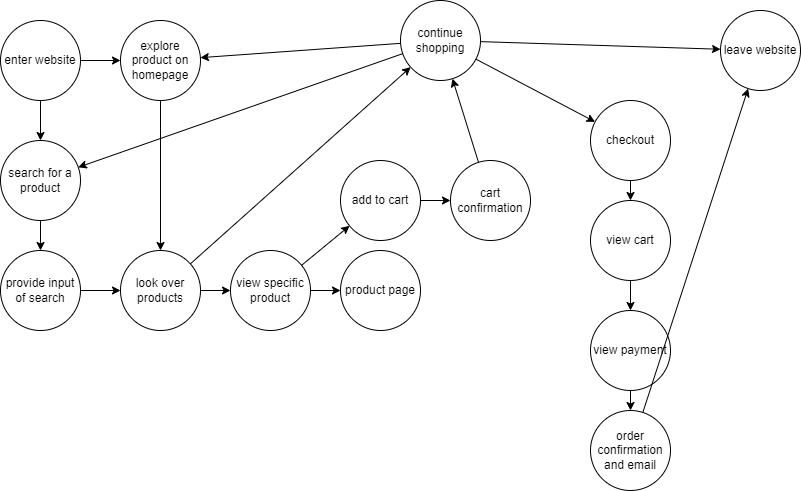

The diagram above was exported from draw.io. Its source (the exported page's mxGraphModel, read from the mxfile embedded in the PNG):
<mxGraphModel dx="1118" dy="529" grid="1" gridSize="10" guides="1" tooltips="1" connect="1" arrows="1" fold="1" page="1" pageScale="1" pageWidth="850" pageHeight="1100" math="0" shadow="0">
  <root>
    <mxCell id="0" />
    <mxCell id="1" parent="0" />
    <mxCell id="2" value="enter website" style="ellipse;whiteSpace=wrap;html=1;aspect=fixed;" vertex="1" parent="1">
      <mxGeometry x="40" y="40" width="80" height="80" as="geometry" />
    </mxCell>
    <mxCell id="3" value="search for a product" style="ellipse;whiteSpace=wrap;html=1;aspect=fixed;" vertex="1" parent="1">
      <mxGeometry x="40" y="160" width="80" height="80" as="geometry" />
    </mxCell>
    <mxCell id="4" value="explore product on homepage" style="ellipse;whiteSpace=wrap;html=1;aspect=fixed;" vertex="1" parent="1">
      <mxGeometry x="160" y="40" width="80" height="80" as="geometry" />
    </mxCell>
    <mxCell id="5" value="look over products" style="ellipse;whiteSpace=wrap;html=1;aspect=fixed;" vertex="1" parent="1">
      <mxGeometry x="160" y="270" width="80" height="80" as="geometry" />
    </mxCell>
    <mxCell id="6" value="provide input of search&lt;br&gt;" style="ellipse;whiteSpace=wrap;html=1;aspect=fixed;" vertex="1" parent="1">
      <mxGeometry x="40" y="270" width="80" height="80" as="geometry" />
    </mxCell>
    <mxCell id="9" value="" style="endArrow=classic;html=1;" edge="1" parent="1" source="2" target="3">
      <mxGeometry width="50" height="50" relative="1" as="geometry">
        <mxPoint x="480" y="210" as="sourcePoint" />
        <mxPoint x="530" y="160" as="targetPoint" />
      </mxGeometry>
    </mxCell>
    <mxCell id="10" value="" style="endArrow=classic;html=1;" edge="1" parent="1" source="2" target="4">
      <mxGeometry width="50" height="50" relative="1" as="geometry">
        <mxPoint x="480" y="210" as="sourcePoint" />
        <mxPoint x="530" y="160" as="targetPoint" />
      </mxGeometry>
    </mxCell>
    <mxCell id="11" value="" style="endArrow=classic;html=1;" edge="1" parent="1" source="3" target="6">
      <mxGeometry width="50" height="50" relative="1" as="geometry">
        <mxPoint x="480" y="210" as="sourcePoint" />
        <mxPoint x="530" y="160" as="targetPoint" />
      </mxGeometry>
    </mxCell>
    <mxCell id="12" value="" style="endArrow=classic;html=1;" edge="1" parent="1" source="6" target="5">
      <mxGeometry width="50" height="50" relative="1" as="geometry">
        <mxPoint x="480" y="210" as="sourcePoint" />
        <mxPoint x="530" y="160" as="targetPoint" />
      </mxGeometry>
    </mxCell>
    <mxCell id="13" value="" style="endArrow=classic;html=1;" edge="1" parent="1" source="4" target="5">
      <mxGeometry width="50" height="50" relative="1" as="geometry">
        <mxPoint x="480" y="210" as="sourcePoint" />
        <mxPoint x="530" y="160" as="targetPoint" />
      </mxGeometry>
    </mxCell>
    <mxCell id="14" value="view specific product" style="ellipse;whiteSpace=wrap;html=1;aspect=fixed;" vertex="1" parent="1">
      <mxGeometry x="270" y="270" width="80" height="80" as="geometry" />
    </mxCell>
    <mxCell id="15" value="" style="endArrow=classic;html=1;" edge="1" parent="1" source="5" target="18">
      <mxGeometry width="50" height="50" relative="1" as="geometry">
        <mxPoint x="480" y="200" as="sourcePoint" />
        <mxPoint x="530" y="150" as="targetPoint" />
      </mxGeometry>
    </mxCell>
    <mxCell id="16" value="" style="endArrow=classic;html=1;" edge="1" parent="1" source="5" target="14">
      <mxGeometry width="50" height="50" relative="1" as="geometry">
        <mxPoint x="480" y="200" as="sourcePoint" />
        <mxPoint x="530" y="150" as="targetPoint" />
      </mxGeometry>
    </mxCell>
    <mxCell id="17" value="add to cart" style="ellipse;whiteSpace=wrap;html=1;aspect=fixed;" vertex="1" parent="1">
      <mxGeometry x="380" y="180" width="80" height="80" as="geometry" />
    </mxCell>
    <mxCell id="18" value="continue shopping" style="ellipse;whiteSpace=wrap;html=1;aspect=fixed;" vertex="1" parent="1">
      <mxGeometry x="440" y="20" width="80" height="80" as="geometry" />
    </mxCell>
    <mxCell id="20" value="" style="endArrow=classic;html=1;" edge="1" parent="1" source="14" target="17">
      <mxGeometry width="50" height="50" relative="1" as="geometry">
        <mxPoint x="480" y="180" as="sourcePoint" />
        <mxPoint x="530" y="130" as="targetPoint" />
      </mxGeometry>
    </mxCell>
    <mxCell id="22" value="product page" style="ellipse;whiteSpace=wrap;html=1;aspect=fixed;" vertex="1" parent="1">
      <mxGeometry x="380" y="270" width="80" height="80" as="geometry" />
    </mxCell>
    <mxCell id="23" value="" style="endArrow=classic;html=1;" edge="1" parent="1" source="14" target="22">
      <mxGeometry width="50" height="50" relative="1" as="geometry">
        <mxPoint x="480" y="180" as="sourcePoint" />
        <mxPoint x="530" y="130" as="targetPoint" />
      </mxGeometry>
    </mxCell>
    <mxCell id="24" value="" style="endArrow=classic;html=1;" edge="1" parent="1" source="17" target="25">
      <mxGeometry width="50" height="50" relative="1" as="geometry">
        <mxPoint x="480" y="180" as="sourcePoint" />
        <mxPoint x="530" y="130" as="targetPoint" />
      </mxGeometry>
    </mxCell>
    <mxCell id="25" value="cart confirmation" style="ellipse;whiteSpace=wrap;html=1;aspect=fixed;" vertex="1" parent="1">
      <mxGeometry x="490" y="180" width="80" height="80" as="geometry" />
    </mxCell>
    <mxCell id="26" value="" style="endArrow=classic;html=1;" edge="1" parent="1" source="25" target="18">
      <mxGeometry width="50" height="50" relative="1" as="geometry">
        <mxPoint x="480" y="180" as="sourcePoint" />
        <mxPoint x="530" y="130" as="targetPoint" />
      </mxGeometry>
    </mxCell>
    <mxCell id="27" value="" style="endArrow=classic;html=1;" edge="1" parent="1" source="18" target="28">
      <mxGeometry width="50" height="50" relative="1" as="geometry">
        <mxPoint x="480" y="180" as="sourcePoint" />
        <mxPoint x="630" y="60" as="targetPoint" />
      </mxGeometry>
    </mxCell>
    <mxCell id="28" value="leave website" style="ellipse;whiteSpace=wrap;html=1;aspect=fixed;" vertex="1" parent="1">
      <mxGeometry x="760" y="30" width="80" height="80" as="geometry" />
    </mxCell>
    <mxCell id="29" value="checkout" style="ellipse;whiteSpace=wrap;html=1;aspect=fixed;" vertex="1" parent="1">
      <mxGeometry x="630" y="120" width="80" height="80" as="geometry" />
    </mxCell>
    <mxCell id="30" value="" style="endArrow=classic;html=1;" edge="1" parent="1" source="18" target="3">
      <mxGeometry width="50" height="50" relative="1" as="geometry">
        <mxPoint x="480" y="180" as="sourcePoint" />
        <mxPoint x="530" y="130" as="targetPoint" />
      </mxGeometry>
    </mxCell>
    <mxCell id="31" value="" style="endArrow=classic;html=1;" edge="1" parent="1" source="18" target="4">
      <mxGeometry width="50" height="50" relative="1" as="geometry">
        <mxPoint x="480" y="180" as="sourcePoint" />
        <mxPoint x="530" y="130" as="targetPoint" />
      </mxGeometry>
    </mxCell>
    <mxCell id="32" value="" style="endArrow=classic;html=1;" edge="1" parent="1" source="18" target="29">
      <mxGeometry width="50" height="50" relative="1" as="geometry">
        <mxPoint x="480" y="180" as="sourcePoint" />
        <mxPoint x="530" y="130" as="targetPoint" />
      </mxGeometry>
    </mxCell>
    <mxCell id="33" value="view cart" style="ellipse;whiteSpace=wrap;html=1;aspect=fixed;" vertex="1" parent="1">
      <mxGeometry x="630" y="220" width="80" height="80" as="geometry" />
    </mxCell>
    <mxCell id="34" value="view payment" style="ellipse;whiteSpace=wrap;html=1;aspect=fixed;" vertex="1" parent="1">
      <mxGeometry x="630" y="330" width="80" height="80" as="geometry" />
    </mxCell>
    <mxCell id="35" value="order confirmation and email" style="ellipse;whiteSpace=wrap;html=1;aspect=fixed;" vertex="1" parent="1">
      <mxGeometry x="630" y="430" width="80" height="80" as="geometry" />
    </mxCell>
    <mxCell id="36" value="" style="endArrow=classic;html=1;" edge="1" parent="1" source="35" target="28">
      <mxGeometry width="50" height="50" relative="1" as="geometry">
        <mxPoint x="480" y="360" as="sourcePoint" />
        <mxPoint x="530" y="310" as="targetPoint" />
      </mxGeometry>
    </mxCell>
    <mxCell id="38" value="" style="endArrow=classic;html=1;" edge="1" parent="1" source="29" target="33">
      <mxGeometry width="50" height="50" relative="1" as="geometry">
        <mxPoint x="480" y="260" as="sourcePoint" />
        <mxPoint x="530" y="210" as="targetPoint" />
      </mxGeometry>
    </mxCell>
    <mxCell id="40" value="" style="endArrow=classic;html=1;" edge="1" parent="1" source="33" target="34">
      <mxGeometry width="50" height="50" relative="1" as="geometry">
        <mxPoint x="480" y="260" as="sourcePoint" />
        <mxPoint x="530" y="210" as="targetPoint" />
      </mxGeometry>
    </mxCell>
    <mxCell id="41" value="" style="endArrow=classic;html=1;" edge="1" parent="1" source="34" target="35">
      <mxGeometry width="50" height="50" relative="1" as="geometry">
        <mxPoint x="480" y="360" as="sourcePoint" />
        <mxPoint x="530" y="310" as="targetPoint" />
      </mxGeometry>
    </mxCell>
  </root>
</mxGraphModel>